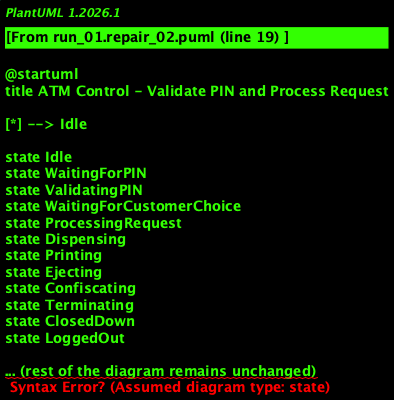

The diagram above was rendered by PlantUML. Its source (embedded in the PNG):
@startuml
title ATM Control - Validate PIN and Process Request

[*] --> Idle

state Idle
state WaitingForPIN
state ValidatingPIN
state WaitingForCustomerChoice
state ProcessingRequest
state Dispensing
state Printing
state Ejecting
state Confiscating
state Terminating
state ClosedDown
state LoggedOut

... (rest of the diagram remains unchanged)

LoggedOut --> [*] : After (Elapsed Time)\n[Closedown Not Requested]
@enduml